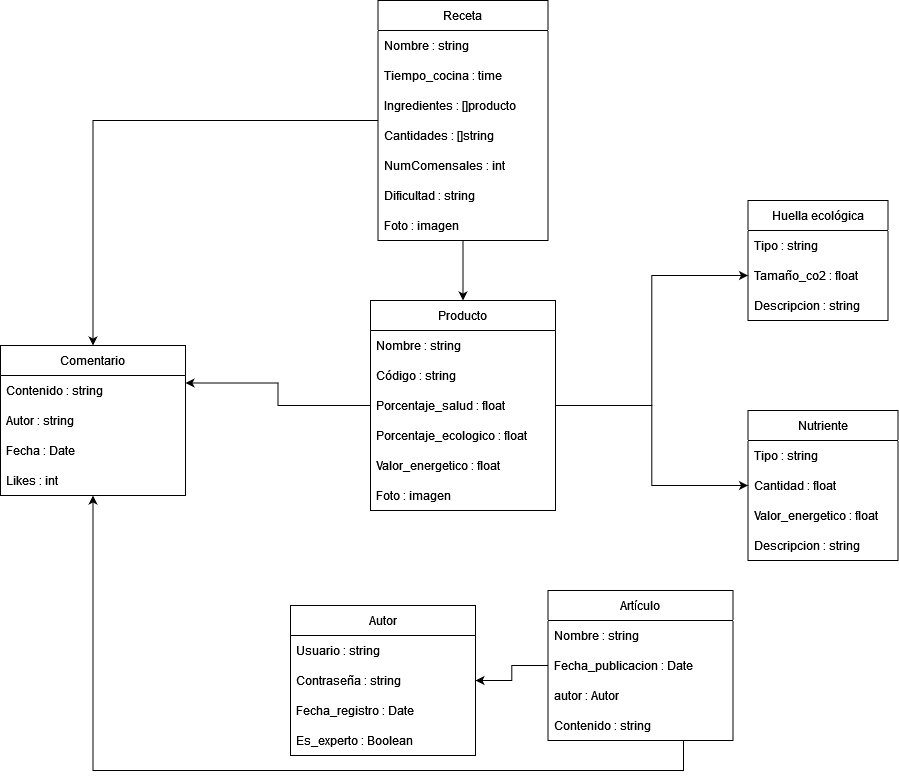

The diagram above was exported from draw.io. Its source (the exported page's mxGraphModel, read from the mxfile embedded in the PNG):
<mxGraphModel dx="2249" dy="1931" grid="1" gridSize="10" guides="1" tooltips="1" connect="1" arrows="1" fold="1" page="1" pageScale="1" pageWidth="827" pageHeight="1169" math="0" shadow="0">
  <root>
    <mxCell id="Of4ogE_wbt0p-Z3iViNH-0" />
    <mxCell id="Of4ogE_wbt0p-Z3iViNH-1" parent="Of4ogE_wbt0p-Z3iViNH-0" />
    <mxCell id="Of4ogE_wbt0p-Z3iViNH-2" value="Autor" style="swimlane;fontStyle=0;childLayout=stackLayout;horizontal=1;startSize=30;horizontalStack=0;resizeParent=1;resizeParentMax=0;resizeLast=0;collapsible=1;marginBottom=0;" parent="Of4ogE_wbt0p-Z3iViNH-1" vertex="1">
      <mxGeometry x="150" y="395" width="185" height="150" as="geometry" />
    </mxCell>
    <mxCell id="Of4ogE_wbt0p-Z3iViNH-3" value="Usuario : string" style="text;strokeColor=none;fillColor=none;align=left;verticalAlign=middle;spacingLeft=4;spacingRight=4;overflow=hidden;points=[[0,0.5],[1,0.5]];portConstraint=eastwest;rotatable=0;" parent="Of4ogE_wbt0p-Z3iViNH-2" vertex="1">
      <mxGeometry y="30" width="185" height="30" as="geometry" />
    </mxCell>
    <mxCell id="Of4ogE_wbt0p-Z3iViNH-4" value="Contraseña : string" style="text;strokeColor=none;fillColor=none;align=left;verticalAlign=middle;spacingLeft=4;spacingRight=4;overflow=hidden;points=[[0,0.5],[1,0.5]];portConstraint=eastwest;rotatable=0;" parent="Of4ogE_wbt0p-Z3iViNH-2" vertex="1">
      <mxGeometry y="60" width="185" height="30" as="geometry" />
    </mxCell>
    <mxCell id="Of4ogE_wbt0p-Z3iViNH-5" value="Fecha_registro : Date" style="text;strokeColor=none;fillColor=none;align=left;verticalAlign=middle;spacingLeft=4;spacingRight=4;overflow=hidden;points=[[0,0.5],[1,0.5]];portConstraint=eastwest;rotatable=0;" parent="Of4ogE_wbt0p-Z3iViNH-2" vertex="1">
      <mxGeometry y="90" width="185" height="30" as="geometry" />
    </mxCell>
    <mxCell id="LnEGwO83CUPJv7GA7o9t-0" value="Es_experto : Boolean" style="text;strokeColor=none;fillColor=none;align=left;verticalAlign=middle;spacingLeft=4;spacingRight=4;overflow=hidden;points=[[0,0.5],[1,0.5]];portConstraint=eastwest;rotatable=0;" vertex="1" parent="Of4ogE_wbt0p-Z3iViNH-2">
      <mxGeometry y="120" width="185" height="30" as="geometry" />
    </mxCell>
    <mxCell id="Of4ogE_wbt0p-Z3iViNH-13" style="edgeStyle=orthogonalEdgeStyle;rounded=0;orthogonalLoop=1;jettySize=auto;html=1;entryX=1;entryY=0.5;entryDx=0;entryDy=0;" parent="Of4ogE_wbt0p-Z3iViNH-1" source="Of4ogE_wbt0p-Z3iViNH-9" target="Of4ogE_wbt0p-Z3iViNH-2" edge="1">
      <mxGeometry relative="1" as="geometry" />
    </mxCell>
    <mxCell id="Of4ogE_wbt0p-Z3iViNH-19" style="edgeStyle=orthogonalEdgeStyle;rounded=0;orthogonalLoop=1;jettySize=auto;html=1;entryX=0.5;entryY=1;entryDx=0;entryDy=0;" parent="Of4ogE_wbt0p-Z3iViNH-1" source="Of4ogE_wbt0p-Z3iViNH-9" target="Of4ogE_wbt0p-Z3iViNH-15" edge="1">
      <mxGeometry relative="1" as="geometry">
        <Array as="points">
          <mxPoint x="543" y="560" />
          <mxPoint x="-47" y="560" />
        </Array>
      </mxGeometry>
    </mxCell>
    <mxCell id="Of4ogE_wbt0p-Z3iViNH-9" value="Artículo" style="swimlane;fontStyle=0;childLayout=stackLayout;horizontal=1;startSize=30;horizontalStack=0;resizeParent=1;resizeParentMax=0;resizeLast=0;collapsible=1;marginBottom=0;" parent="Of4ogE_wbt0p-Z3iViNH-1" vertex="1">
      <mxGeometry x="407.5" y="380" width="185" height="150" as="geometry" />
    </mxCell>
    <mxCell id="Of4ogE_wbt0p-Z3iViNH-10" value="Nombre : string" style="text;strokeColor=none;fillColor=none;align=left;verticalAlign=middle;spacingLeft=4;spacingRight=4;overflow=hidden;points=[[0,0.5],[1,0.5]];portConstraint=eastwest;rotatable=0;" parent="Of4ogE_wbt0p-Z3iViNH-9" vertex="1">
      <mxGeometry y="30" width="185" height="30" as="geometry" />
    </mxCell>
    <mxCell id="Of4ogE_wbt0p-Z3iViNH-11" value="Fecha_publicacion : Date" style="text;strokeColor=none;fillColor=none;align=left;verticalAlign=middle;spacingLeft=4;spacingRight=4;overflow=hidden;points=[[0,0.5],[1,0.5]];portConstraint=eastwest;rotatable=0;" parent="Of4ogE_wbt0p-Z3iViNH-9" vertex="1">
      <mxGeometry y="60" width="185" height="30" as="geometry" />
    </mxCell>
    <mxCell id="Of4ogE_wbt0p-Z3iViNH-12" value="autor : Autor" style="text;strokeColor=none;fillColor=none;align=left;verticalAlign=middle;spacingLeft=4;spacingRight=4;overflow=hidden;points=[[0,0.5],[1,0.5]];portConstraint=eastwest;rotatable=0;" parent="Of4ogE_wbt0p-Z3iViNH-9" vertex="1">
      <mxGeometry y="90" width="185" height="30" as="geometry" />
    </mxCell>
    <mxCell id="Of4ogE_wbt0p-Z3iViNH-14" value="Contenido : string" style="text;strokeColor=none;fillColor=none;align=left;verticalAlign=middle;spacingLeft=4;spacingRight=4;overflow=hidden;points=[[0,0.5],[1,0.5]];portConstraint=eastwest;rotatable=0;" parent="Of4ogE_wbt0p-Z3iViNH-9" vertex="1">
      <mxGeometry y="120" width="185" height="30" as="geometry" />
    </mxCell>
    <mxCell id="Of4ogE_wbt0p-Z3iViNH-15" value="Comentario" style="swimlane;fontStyle=0;childLayout=stackLayout;horizontal=1;startSize=30;horizontalStack=0;resizeParent=1;resizeParentMax=0;resizeLast=0;collapsible=1;marginBottom=0;" parent="Of4ogE_wbt0p-Z3iViNH-1" vertex="1">
      <mxGeometry x="-140" y="135" width="185" height="150" as="geometry" />
    </mxCell>
    <mxCell id="Of4ogE_wbt0p-Z3iViNH-16" value="Contenido : string" style="text;strokeColor=none;fillColor=none;align=left;verticalAlign=middle;spacingLeft=4;spacingRight=4;overflow=hidden;points=[[0,0.5],[1,0.5]];portConstraint=eastwest;rotatable=0;" parent="Of4ogE_wbt0p-Z3iViNH-15" vertex="1">
      <mxGeometry y="30" width="185" height="30" as="geometry" />
    </mxCell>
    <mxCell id="Of4ogE_wbt0p-Z3iViNH-17" value="Autor : string" style="text;strokeColor=none;fillColor=none;align=left;verticalAlign=middle;spacingLeft=4;spacingRight=4;overflow=hidden;points=[[0,0.5],[1,0.5]];portConstraint=eastwest;rotatable=0;" parent="Of4ogE_wbt0p-Z3iViNH-15" vertex="1">
      <mxGeometry y="60" width="185" height="30" as="geometry" />
    </mxCell>
    <mxCell id="Of4ogE_wbt0p-Z3iViNH-18" value="Fecha : Date" style="text;strokeColor=none;fillColor=none;align=left;verticalAlign=middle;spacingLeft=4;spacingRight=4;overflow=hidden;points=[[0,0.5],[1,0.5]];portConstraint=eastwest;rotatable=0;" parent="Of4ogE_wbt0p-Z3iViNH-15" vertex="1">
      <mxGeometry y="90" width="185" height="30" as="geometry" />
    </mxCell>
    <mxCell id="KoutgSJ7naqt1TQGNHtH-29" value="Likes : int" style="text;strokeColor=none;fillColor=none;align=left;verticalAlign=middle;spacingLeft=4;spacingRight=4;overflow=hidden;points=[[0,0.5],[1,0.5]];portConstraint=eastwest;rotatable=0;" parent="Of4ogE_wbt0p-Z3iViNH-15" vertex="1">
      <mxGeometry y="120" width="185" height="30" as="geometry" />
    </mxCell>
    <mxCell id="KoutgSJ7naqt1TQGNHtH-0" style="edgeStyle=orthogonalEdgeStyle;rounded=0;orthogonalLoop=1;jettySize=auto;html=1;" parent="Of4ogE_wbt0p-Z3iViNH-1" source="KoutgSJ7naqt1TQGNHtH-1" target="KoutgSJ7naqt1TQGNHtH-9" edge="1">
      <mxGeometry relative="1" as="geometry" />
    </mxCell>
    <mxCell id="KoutgSJ7naqt1TQGNHtH-28" style="edgeStyle=orthogonalEdgeStyle;rounded=0;orthogonalLoop=1;jettySize=auto;html=1;entryX=0.5;entryY=0;entryDx=0;entryDy=0;" parent="Of4ogE_wbt0p-Z3iViNH-1" source="KoutgSJ7naqt1TQGNHtH-1" target="Of4ogE_wbt0p-Z3iViNH-15" edge="1">
      <mxGeometry relative="1" as="geometry" />
    </mxCell>
    <mxCell id="KoutgSJ7naqt1TQGNHtH-1" value="Receta" style="swimlane;fontStyle=0;childLayout=stackLayout;horizontal=1;startSize=30;horizontalStack=0;resizeParent=1;resizeParentMax=0;resizeLast=0;collapsible=1;marginBottom=0;" parent="Of4ogE_wbt0p-Z3iViNH-1" vertex="1">
      <mxGeometry x="237.5" y="-210" width="170" height="240" as="geometry" />
    </mxCell>
    <mxCell id="KoutgSJ7naqt1TQGNHtH-2" value="Nombre : string" style="text;align=left;verticalAlign=middle;spacingLeft=4;spacingRight=4;overflow=hidden;points=[[0,0.5],[1,0.5]];portConstraint=eastwest;rotatable=0;" parent="KoutgSJ7naqt1TQGNHtH-1" vertex="1">
      <mxGeometry y="30" width="170" height="30" as="geometry" />
    </mxCell>
    <mxCell id="KoutgSJ7naqt1TQGNHtH-3" value="Tiempo_cocina : time" style="text;align=left;verticalAlign=middle;spacingLeft=4;spacingRight=4;overflow=hidden;points=[[0,0.5],[1,0.5]];portConstraint=eastwest;rotatable=0;" parent="KoutgSJ7naqt1TQGNHtH-1" vertex="1">
      <mxGeometry y="60" width="170" height="30" as="geometry" />
    </mxCell>
    <mxCell id="KoutgSJ7naqt1TQGNHtH-4" value="Ingredientes : []producto" style="text;align=left;verticalAlign=middle;spacingLeft=4;spacingRight=4;overflow=hidden;points=[[0,0.5],[1,0.5]];portConstraint=eastwest;rotatable=0;" parent="KoutgSJ7naqt1TQGNHtH-1" vertex="1">
      <mxGeometry y="90" width="170" height="30" as="geometry" />
    </mxCell>
    <mxCell id="KoutgSJ7naqt1TQGNHtH-5" value="Cantidades : []string" style="text;align=left;verticalAlign=middle;spacingLeft=4;spacingRight=4;overflow=hidden;points=[[0,0.5],[1,0.5]];portConstraint=eastwest;rotatable=0;" parent="KoutgSJ7naqt1TQGNHtH-1" vertex="1">
      <mxGeometry y="120" width="170" height="30" as="geometry" />
    </mxCell>
    <mxCell id="KoutgSJ7naqt1TQGNHtH-6" value="NumComensales : int" style="text;align=left;verticalAlign=middle;spacingLeft=4;spacingRight=4;overflow=hidden;points=[[0,0.5],[1,0.5]];portConstraint=eastwest;rotatable=0;" parent="KoutgSJ7naqt1TQGNHtH-1" vertex="1">
      <mxGeometry y="150" width="170" height="30" as="geometry" />
    </mxCell>
    <mxCell id="KoutgSJ7naqt1TQGNHtH-7" value="Dificultad : string" style="text;align=left;verticalAlign=middle;spacingLeft=4;spacingRight=4;overflow=hidden;points=[[0,0.5],[1,0.5]];portConstraint=eastwest;rotatable=0;" parent="KoutgSJ7naqt1TQGNHtH-1" vertex="1">
      <mxGeometry y="180" width="170" height="30" as="geometry" />
    </mxCell>
    <mxCell id="KoutgSJ7naqt1TQGNHtH-8" value="Foto : imagen" style="text;align=left;verticalAlign=middle;spacingLeft=4;spacingRight=4;overflow=hidden;points=[[0,0.5],[1,0.5]];portConstraint=eastwest;rotatable=0;" parent="KoutgSJ7naqt1TQGNHtH-1" vertex="1">
      <mxGeometry y="210" width="170" height="30" as="geometry" />
    </mxCell>
    <mxCell id="KoutgSJ7naqt1TQGNHtH-27" style="edgeStyle=orthogonalEdgeStyle;rounded=0;orthogonalLoop=1;jettySize=auto;html=1;entryX=1;entryY=0.25;entryDx=0;entryDy=0;" parent="Of4ogE_wbt0p-Z3iViNH-1" source="KoutgSJ7naqt1TQGNHtH-9" target="Of4ogE_wbt0p-Z3iViNH-15" edge="1">
      <mxGeometry relative="1" as="geometry" />
    </mxCell>
    <mxCell id="KoutgSJ7naqt1TQGNHtH-9" value="Producto" style="swimlane;fontStyle=0;childLayout=stackLayout;horizontal=1;startSize=30;horizontalStack=0;resizeParent=1;resizeParentMax=0;resizeLast=0;collapsible=1;marginBottom=0;" parent="Of4ogE_wbt0p-Z3iViNH-1" vertex="1">
      <mxGeometry x="230" y="90" width="185" height="210" as="geometry" />
    </mxCell>
    <mxCell id="KoutgSJ7naqt1TQGNHtH-10" value="Nombre : string" style="text;strokeColor=none;fillColor=none;align=left;verticalAlign=middle;spacingLeft=4;spacingRight=4;overflow=hidden;points=[[0,0.5],[1,0.5]];portConstraint=eastwest;rotatable=0;" parent="KoutgSJ7naqt1TQGNHtH-9" vertex="1">
      <mxGeometry y="30" width="185" height="30" as="geometry" />
    </mxCell>
    <mxCell id="KoutgSJ7naqt1TQGNHtH-11" value="Código : string" style="text;strokeColor=none;fillColor=none;align=left;verticalAlign=middle;spacingLeft=4;spacingRight=4;overflow=hidden;points=[[0,0.5],[1,0.5]];portConstraint=eastwest;rotatable=0;" parent="KoutgSJ7naqt1TQGNHtH-9" vertex="1">
      <mxGeometry y="60" width="185" height="30" as="geometry" />
    </mxCell>
    <mxCell id="KoutgSJ7naqt1TQGNHtH-12" value="Porcentaje_salud : float" style="text;strokeColor=none;fillColor=none;align=left;verticalAlign=middle;spacingLeft=4;spacingRight=4;overflow=hidden;points=[[0,0.5],[1,0.5]];portConstraint=eastwest;rotatable=0;" parent="KoutgSJ7naqt1TQGNHtH-9" vertex="1">
      <mxGeometry y="90" width="185" height="30" as="geometry" />
    </mxCell>
    <mxCell id="KoutgSJ7naqt1TQGNHtH-13" value="Porcentaje_ecologico : float" style="text;strokeColor=none;fillColor=none;align=left;verticalAlign=middle;spacingLeft=4;spacingRight=4;overflow=hidden;points=[[0,0.5],[1,0.5]];portConstraint=eastwest;rotatable=0;" parent="KoutgSJ7naqt1TQGNHtH-9" vertex="1">
      <mxGeometry y="120" width="185" height="30" as="geometry" />
    </mxCell>
    <mxCell id="KoutgSJ7naqt1TQGNHtH-14" value="Valor_energetico : float" style="text;strokeColor=none;fillColor=none;align=left;verticalAlign=middle;spacingLeft=4;spacingRight=4;overflow=hidden;points=[[0,0.5],[1,0.5]];portConstraint=eastwest;rotatable=0;" parent="KoutgSJ7naqt1TQGNHtH-9" vertex="1">
      <mxGeometry y="150" width="185" height="30" as="geometry" />
    </mxCell>
    <mxCell id="KoutgSJ7naqt1TQGNHtH-15" value="Foto : imagen" style="text;strokeColor=none;fillColor=none;align=left;verticalAlign=middle;spacingLeft=4;spacingRight=4;overflow=hidden;points=[[0,0.5],[1,0.5]];portConstraint=eastwest;rotatable=0;" parent="KoutgSJ7naqt1TQGNHtH-9" vertex="1">
      <mxGeometry y="180" width="185" height="30" as="geometry" />
    </mxCell>
    <mxCell id="KoutgSJ7naqt1TQGNHtH-16" value="Nutriente" style="swimlane;fontStyle=0;childLayout=stackLayout;horizontal=1;startSize=30;horizontalStack=0;resizeParent=1;resizeParentMax=0;resizeLast=0;collapsible=1;marginBottom=0;" parent="Of4ogE_wbt0p-Z3iViNH-1" vertex="1">
      <mxGeometry x="607.5" y="200" width="150" height="150" as="geometry" />
    </mxCell>
    <mxCell id="KoutgSJ7naqt1TQGNHtH-17" value="Tipo : string" style="text;strokeColor=none;fillColor=none;align=left;verticalAlign=middle;spacingLeft=4;spacingRight=4;overflow=hidden;points=[[0,0.5],[1,0.5]];portConstraint=eastwest;rotatable=0;" parent="KoutgSJ7naqt1TQGNHtH-16" vertex="1">
      <mxGeometry y="30" width="150" height="30" as="geometry" />
    </mxCell>
    <mxCell id="KoutgSJ7naqt1TQGNHtH-18" value="Cantidad : float" style="text;strokeColor=none;fillColor=none;align=left;verticalAlign=middle;spacingLeft=4;spacingRight=4;overflow=hidden;points=[[0,0.5],[1,0.5]];portConstraint=eastwest;rotatable=0;" parent="KoutgSJ7naqt1TQGNHtH-16" vertex="1">
      <mxGeometry y="60" width="150" height="30" as="geometry" />
    </mxCell>
    <mxCell id="KoutgSJ7naqt1TQGNHtH-19" value="Valor_energetico : float" style="text;strokeColor=none;fillColor=none;align=left;verticalAlign=middle;spacingLeft=4;spacingRight=4;overflow=hidden;points=[[0,0.5],[1,0.5]];portConstraint=eastwest;rotatable=0;" parent="KoutgSJ7naqt1TQGNHtH-16" vertex="1">
      <mxGeometry y="90" width="150" height="30" as="geometry" />
    </mxCell>
    <mxCell id="KoutgSJ7naqt1TQGNHtH-20" value="Descripcion : string" style="text;strokeColor=none;fillColor=none;align=left;verticalAlign=middle;spacingLeft=4;spacingRight=4;overflow=hidden;points=[[0,0.5],[1,0.5]];portConstraint=eastwest;rotatable=0;" parent="KoutgSJ7naqt1TQGNHtH-16" vertex="1">
      <mxGeometry y="120" width="150" height="30" as="geometry" />
    </mxCell>
    <mxCell id="KoutgSJ7naqt1TQGNHtH-21" value="Huella ecológica" style="swimlane;fontStyle=0;childLayout=stackLayout;horizontal=1;startSize=30;horizontalStack=0;resizeParent=1;resizeParentMax=0;resizeLast=0;collapsible=1;marginBottom=0;" parent="Of4ogE_wbt0p-Z3iViNH-1" vertex="1">
      <mxGeometry x="607.5" y="-10" width="140" height="120" as="geometry" />
    </mxCell>
    <mxCell id="KoutgSJ7naqt1TQGNHtH-22" value="Tipo : string" style="text;strokeColor=none;fillColor=none;align=left;verticalAlign=middle;spacingLeft=4;spacingRight=4;overflow=hidden;points=[[0,0.5],[1,0.5]];portConstraint=eastwest;rotatable=0;" parent="KoutgSJ7naqt1TQGNHtH-21" vertex="1">
      <mxGeometry y="30" width="140" height="30" as="geometry" />
    </mxCell>
    <mxCell id="KoutgSJ7naqt1TQGNHtH-23" value="Tamaño_co2 : float" style="text;strokeColor=none;fillColor=none;align=left;verticalAlign=middle;spacingLeft=4;spacingRight=4;overflow=hidden;points=[[0,0.5],[1,0.5]];portConstraint=eastwest;rotatable=0;" parent="KoutgSJ7naqt1TQGNHtH-21" vertex="1">
      <mxGeometry y="60" width="140" height="30" as="geometry" />
    </mxCell>
    <mxCell id="KoutgSJ7naqt1TQGNHtH-24" value="Descripcion : string" style="text;strokeColor=none;fillColor=none;align=left;verticalAlign=middle;spacingLeft=4;spacingRight=4;overflow=hidden;points=[[0,0.5],[1,0.5]];portConstraint=eastwest;rotatable=0;" parent="KoutgSJ7naqt1TQGNHtH-21" vertex="1">
      <mxGeometry y="90" width="140" height="30" as="geometry" />
    </mxCell>
    <mxCell id="KoutgSJ7naqt1TQGNHtH-25" style="edgeStyle=orthogonalEdgeStyle;rounded=0;orthogonalLoop=1;jettySize=auto;html=1;entryX=0;entryY=0.5;entryDx=0;entryDy=0;" parent="Of4ogE_wbt0p-Z3iViNH-1" source="KoutgSJ7naqt1TQGNHtH-12" target="KoutgSJ7naqt1TQGNHtH-23" edge="1">
      <mxGeometry relative="1" as="geometry" />
    </mxCell>
    <mxCell id="KoutgSJ7naqt1TQGNHtH-26" style="edgeStyle=orthogonalEdgeStyle;rounded=0;orthogonalLoop=1;jettySize=auto;html=1;entryX=0;entryY=0.5;entryDx=0;entryDy=0;" parent="Of4ogE_wbt0p-Z3iViNH-1" source="KoutgSJ7naqt1TQGNHtH-12" target="KoutgSJ7naqt1TQGNHtH-18" edge="1">
      <mxGeometry relative="1" as="geometry" />
    </mxCell>
  </root>
</mxGraphModel>